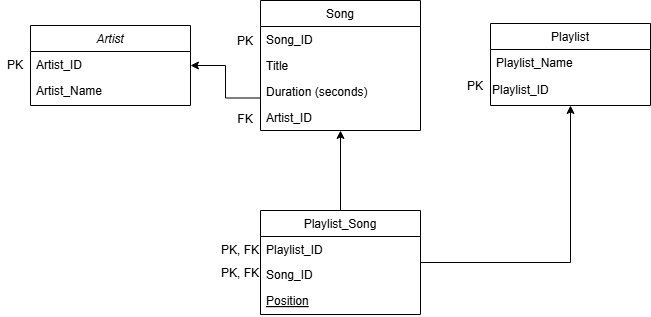

The diagram above was exported from draw.io. Its source (the exported page's mxGraphModel, read from the mxfile embedded in the PNG):
<mxGraphModel dx="1522" dy="879" grid="1" gridSize="10" guides="1" tooltips="1" connect="1" arrows="1" fold="1" page="1" pageScale="1" pageWidth="827" pageHeight="1169" math="0" shadow="0">
  <root>
    <mxCell id="WIyWlLk6GJQsqaUBKTNV-0" />
    <mxCell id="WIyWlLk6GJQsqaUBKTNV-1" parent="WIyWlLk6GJQsqaUBKTNV-0" />
    <mxCell id="zkfFHV4jXpPFQw0GAbJ--0" parent="WIyWlLk6GJQsqaUBKTNV-1" style="swimlane;fontStyle=2;align=center;verticalAlign=top;childLayout=stackLayout;horizontal=1;startSize=26;horizontalStack=0;resizeParent=1;resizeLast=0;collapsible=1;marginBottom=0;rounded=0;shadow=0;strokeWidth=1;" value="Artist" vertex="1">
      <mxGeometry height="80" width="160" x="60" y="135" as="geometry">
        <mxRectangle height="26" width="160" x="230" y="140" as="alternateBounds" />
      </mxGeometry>
    </mxCell>
    <mxCell id="zkfFHV4jXpPFQw0GAbJ--1" parent="zkfFHV4jXpPFQw0GAbJ--0" style="text;align=left;verticalAlign=top;spacingLeft=4;spacingRight=4;overflow=hidden;rotatable=0;points=[[0,0.5],[1,0.5]];portConstraint=eastwest;" value="Artist_ID" vertex="1">
      <mxGeometry height="26" width="160" y="26" as="geometry" />
    </mxCell>
    <mxCell id="zkfFHV4jXpPFQw0GAbJ--2" parent="zkfFHV4jXpPFQw0GAbJ--0" style="text;align=left;verticalAlign=top;spacingLeft=4;spacingRight=4;overflow=hidden;rotatable=0;points=[[0,0.5],[1,0.5]];portConstraint=eastwest;rounded=0;shadow=0;html=0;" value="Artist_Name" vertex="1">
      <mxGeometry height="26" width="160" y="52" as="geometry" />
    </mxCell>
    <mxCell id="LvnWJCx-unJT1gl0qCKs-5" edge="1" parent="WIyWlLk6GJQsqaUBKTNV-1" source="zkfFHV4jXpPFQw0GAbJ--6" style="edgeStyle=none;rounded=0;orthogonalLoop=1;jettySize=auto;html=1;exitX=0.5;exitY=0;exitDx=0;exitDy=0;entryX=0.5;entryY=1;entryDx=0;entryDy=0;" target="zkfFHV4jXpPFQw0GAbJ--17">
      <mxGeometry relative="1" as="geometry" />
    </mxCell>
    <mxCell id="LvnWJCx-unJT1gl0qCKs-7" edge="1" parent="WIyWlLk6GJQsqaUBKTNV-1" source="zkfFHV4jXpPFQw0GAbJ--6" style="edgeStyle=orthogonalEdgeStyle;rounded=0;orthogonalLoop=1;jettySize=auto;html=1;exitX=1;exitY=0.5;exitDx=0;exitDy=0;entryX=0.5;entryY=1;entryDx=0;entryDy=0;" target="LvnWJCx-unJT1gl0qCKs-0">
      <mxGeometry relative="1" as="geometry" />
    </mxCell>
    <mxCell id="zkfFHV4jXpPFQw0GAbJ--6" parent="WIyWlLk6GJQsqaUBKTNV-1" style="swimlane;fontStyle=0;align=center;verticalAlign=top;childLayout=stackLayout;horizontal=1;startSize=26;horizontalStack=0;resizeParent=1;resizeLast=0;collapsible=1;marginBottom=0;rounded=0;shadow=0;strokeWidth=1;" value="Playlist_Song" vertex="1">
      <mxGeometry height="104" width="160" x="290" y="320" as="geometry">
        <mxRectangle height="26" width="160" x="130" y="380" as="alternateBounds" />
      </mxGeometry>
    </mxCell>
    <mxCell id="zkfFHV4jXpPFQw0GAbJ--7" parent="zkfFHV4jXpPFQw0GAbJ--6" style="text;align=left;verticalAlign=top;spacingLeft=4;spacingRight=4;overflow=hidden;rotatable=0;points=[[0,0.5],[1,0.5]];portConstraint=eastwest;" value="Playlist_ID" vertex="1">
      <mxGeometry height="25" width="160" y="26" as="geometry" />
    </mxCell>
    <mxCell id="zkfFHV4jXpPFQw0GAbJ--8" parent="zkfFHV4jXpPFQw0GAbJ--6" style="text;align=left;verticalAlign=top;spacingLeft=4;spacingRight=4;overflow=hidden;rotatable=0;points=[[0,0.5],[1,0.5]];portConstraint=eastwest;rounded=0;shadow=0;html=0;" value="Song_ID" vertex="1">
      <mxGeometry height="26" width="160" y="51" as="geometry" />
    </mxCell>
    <mxCell id="zkfFHV4jXpPFQw0GAbJ--10" parent="zkfFHV4jXpPFQw0GAbJ--6" style="text;align=left;verticalAlign=top;spacingLeft=4;spacingRight=4;overflow=hidden;rotatable=0;points=[[0,0.5],[1,0.5]];portConstraint=eastwest;fontStyle=4" value="Position" vertex="1">
      <mxGeometry height="26" width="160" y="77" as="geometry" />
    </mxCell>
    <mxCell id="zkfFHV4jXpPFQw0GAbJ--13" parent="WIyWlLk6GJQsqaUBKTNV-1" style="swimlane;fontStyle=0;align=center;verticalAlign=top;childLayout=stackLayout;horizontal=1;startSize=26;horizontalStack=0;resizeParent=1;resizeLast=0;collapsible=1;marginBottom=0;rounded=0;shadow=0;strokeWidth=1;" value="Playlist" vertex="1">
      <mxGeometry height="82" width="160" x="520" y="133" as="geometry">
        <mxRectangle height="26" width="170" x="340" y="380" as="alternateBounds" />
      </mxGeometry>
    </mxCell>
    <mxCell id="zkfFHV4jXpPFQw0GAbJ--14" parent="zkfFHV4jXpPFQw0GAbJ--13" style="text;align=left;verticalAlign=top;spacingLeft=4;spacingRight=4;overflow=hidden;rotatable=0;points=[[0,0.5],[1,0.5]];portConstraint=eastwest;" value="Playlist_Name" vertex="1">
      <mxGeometry height="26" width="160" y="26" as="geometry" />
    </mxCell>
    <mxCell id="LvnWJCx-unJT1gl0qCKs-3" edge="1" parent="zkfFHV4jXpPFQw0GAbJ--13" source="LvnWJCx-unJT1gl0qCKs-0" style="edgeStyle=none;rounded=0;orthogonalLoop=1;jettySize=auto;html=1;exitX=0.5;exitY=0;exitDx=0;exitDy=0;" target="zkfFHV4jXpPFQw0GAbJ--14">
      <mxGeometry relative="1" as="geometry" />
    </mxCell>
    <mxCell id="LvnWJCx-unJT1gl0qCKs-0" parent="zkfFHV4jXpPFQw0GAbJ--13" style="text;html=1;whiteSpace=wrap;strokeColor=none;fillColor=none;align=left;verticalAlign=middle;rounded=0;" value="Playlist_ID" vertex="1">
      <mxGeometry height="30" width="160" y="52" as="geometry" />
    </mxCell>
    <mxCell id="LvnWJCx-unJT1gl0qCKs-8" edge="1" parent="WIyWlLk6GJQsqaUBKTNV-1" source="zkfFHV4jXpPFQw0GAbJ--17" style="edgeStyle=orthogonalEdgeStyle;rounded=0;orthogonalLoop=1;jettySize=auto;html=1;exitX=0;exitY=0.75;exitDx=0;exitDy=0;entryX=1;entryY=0.5;entryDx=0;entryDy=0;" target="zkfFHV4jXpPFQw0GAbJ--0">
      <mxGeometry relative="1" as="geometry" />
    </mxCell>
    <mxCell id="zkfFHV4jXpPFQw0GAbJ--17" parent="WIyWlLk6GJQsqaUBKTNV-1" style="swimlane;fontStyle=0;align=center;verticalAlign=top;childLayout=stackLayout;horizontal=1;startSize=26;horizontalStack=0;resizeParent=1;resizeLast=0;collapsible=1;marginBottom=0;rounded=0;shadow=0;strokeWidth=1;" value="Song" vertex="1">
      <mxGeometry height="130" width="160" x="290" y="110" as="geometry">
        <mxRectangle height="26" width="160" x="550" y="140" as="alternateBounds" />
      </mxGeometry>
    </mxCell>
    <mxCell id="zkfFHV4jXpPFQw0GAbJ--18" parent="zkfFHV4jXpPFQw0GAbJ--17" style="text;align=left;verticalAlign=top;spacingLeft=4;spacingRight=4;overflow=hidden;rotatable=0;points=[[0,0.5],[1,0.5]];portConstraint=eastwest;" value="Song_ID" vertex="1">
      <mxGeometry height="26" width="160" y="26" as="geometry" />
    </mxCell>
    <mxCell id="zkfFHV4jXpPFQw0GAbJ--19" parent="zkfFHV4jXpPFQw0GAbJ--17" style="text;align=left;verticalAlign=top;spacingLeft=4;spacingRight=4;overflow=hidden;rotatable=0;points=[[0,0.5],[1,0.5]];portConstraint=eastwest;rounded=0;shadow=0;html=0;" value="Title" vertex="1">
      <mxGeometry height="26" width="160" y="52" as="geometry" />
    </mxCell>
    <mxCell id="zkfFHV4jXpPFQw0GAbJ--20" parent="zkfFHV4jXpPFQw0GAbJ--17" style="text;align=left;verticalAlign=top;spacingLeft=4;spacingRight=4;overflow=hidden;rotatable=0;points=[[0,0.5],[1,0.5]];portConstraint=eastwest;rounded=0;shadow=0;html=0;" value="Duration (seconds)" vertex="1">
      <mxGeometry height="26" width="160" y="78" as="geometry" />
    </mxCell>
    <mxCell id="zkfFHV4jXpPFQw0GAbJ--21" parent="zkfFHV4jXpPFQw0GAbJ--17" style="text;align=left;verticalAlign=top;spacingLeft=4;spacingRight=4;overflow=hidden;rotatable=0;points=[[0,0.5],[1,0.5]];portConstraint=eastwest;rounded=0;shadow=0;html=0;" value="Artist_ID" vertex="1">
      <mxGeometry height="26" width="160" y="104" as="geometry" />
    </mxCell>
    <mxCell id="LvnWJCx-unJT1gl0qCKs-9" parent="WIyWlLk6GJQsqaUBKTNV-1" style="text;html=1;whiteSpace=wrap;strokeColor=none;fillColor=none;align=center;verticalAlign=middle;rounded=0;" value="PK" vertex="1">
      <mxGeometry height="20" width="30" x="30" y="165" as="geometry" />
    </mxCell>
    <mxCell id="LvnWJCx-unJT1gl0qCKs-10" parent="WIyWlLk6GJQsqaUBKTNV-1" style="text;strokeColor=none;fillColor=none;align=center;verticalAlign=middle;rounded=0;" value="PK" vertex="1">
      <mxGeometry height="20" width="30" x="260" y="140" as="geometry" />
    </mxCell>
    <mxCell id="LvnWJCx-unJT1gl0qCKs-11" parent="WIyWlLk6GJQsqaUBKTNV-1" style="text;strokeColor=none;fillColor=none;align=center;verticalAlign=middle;rounded=0;" value="FK" vertex="1">
      <mxGeometry height="25" width="30" x="260" y="215" as="geometry" />
    </mxCell>
    <mxCell id="LvnWJCx-unJT1gl0qCKs-13" parent="WIyWlLk6GJQsqaUBKTNV-1" style="text;html=1;whiteSpace=wrap;strokeColor=none;fillColor=none;align=center;verticalAlign=middle;rounded=0;" value="PK, FK" vertex="1">
      <mxGeometry height="20" width="40" x="250" y="350" as="geometry" />
    </mxCell>
    <mxCell id="LvnWJCx-unJT1gl0qCKs-15" parent="WIyWlLk6GJQsqaUBKTNV-1" style="text;html=1;whiteSpace=wrap;strokeColor=none;fillColor=none;align=center;verticalAlign=middle;rounded=0;" value="PK, FK" vertex="1">
      <mxGeometry height="25" width="40" x="250" y="370" as="geometry" />
    </mxCell>
    <mxCell id="LvnWJCx-unJT1gl0qCKs-16" parent="WIyWlLk6GJQsqaUBKTNV-1" style="text;strokeColor=none;fillColor=none;align=center;verticalAlign=middle;rounded=0;" value="PK" vertex="1">
      <mxGeometry height="20" width="30" x="490" y="185" as="geometry" />
    </mxCell>
  </root>
</mxGraphModel>